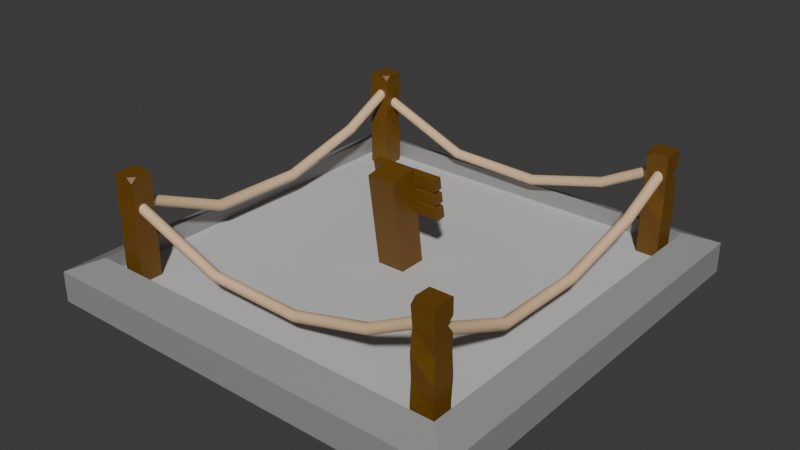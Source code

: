 # Source: Bauplatz.blend  (saved by Blender 5.0.119; exported with 4.5.12 LTS)
import bpy
from mathutils import Matrix  # noqa: F401  (used for matrix-valued properties, if any)

bpy.ops.wm.read_factory_settings(use_empty=True)
scene = bpy.context.scene
scene.name = 'Scene'

# ---- collections
col_collection = bpy.data.collections.new('Collection'); scene.collection.children.link(col_collection)

# ---- materials (node trees are filled in below, after node groups)
mat_material_004 = bpy.data.materials.new('Material.004')
mat_material = bpy.data.materials.new('Material')
mat_material.alpha_threshold = 0.0
mat_material.use_backface_culling_lightprobe_volume = False
mat_material.roughness = 0.5
mat_material.line_color = (0.0, 0.0, 0.0, 1.0)
mat_material_001 = bpy.data.materials.new('Material.001')
mat_material_002 = bpy.data.materials.new('Material.002')
mat_material_003 = bpy.data.materials.new('Material.003')

# ---- material node trees
mat_material_004.use_nodes = True; mat_material_004.node_tree.nodes.clear()
_N = mat_material_004.node_tree.nodes; _L = mat_material_004.node_tree.links
n0 = _N.new('ShaderNodeBsdfPrincipled'); n0.name = 'Principled BSDF'; n0.location = (-200, 100)
n0.inputs[0].default_value = (0.8, 0.5527, 0.327, 1.0)
n1 = _N.new('ShaderNodeOutputMaterial'); n1.name = 'Material Output'; n1.location = (200, 100)
_L.new(n0.outputs[0], n1.inputs[0])
n1.is_active_output = True
mat_material.use_nodes = True; mat_material.node_tree.nodes.clear()
_N = mat_material.node_tree.nodes; _L = mat_material.node_tree.links
n0 = _N.new('ShaderNodeOutputMaterial'); n0.name = 'Material Output'; n0.location = (200, 100)
n1 = _N.new('ShaderNodeBsdfPrincipled'); n1.name = 'Principled BSDF'; n1.location = (-200, 100)
n1.inputs[0].default_value = (0.3054, 0.3054, 0.3054, 1.0)
_L.new(n1.outputs[0], n0.inputs[0])
n0.is_active_output = True
mat_material_001.use_nodes = True; mat_material_001.node_tree.nodes.clear()
_N = mat_material_001.node_tree.nodes; _L = mat_material_001.node_tree.links
n0 = _N.new('ShaderNodeBsdfPrincipled'); n0.name = 'Principled BSDF'; n0.location = (-200, 100)
n0.inputs[0].default_value = (0.6211, 0.6211, 0.6211, 1.0)
n1 = _N.new('ShaderNodeOutputMaterial'); n1.name = 'Material Output'; n1.location = (200, 100)
_L.new(n0.outputs[0], n1.inputs[0])
n1.is_active_output = True
mat_material_002.use_nodes = True; mat_material_002.node_tree.nodes.clear()
_N = mat_material_002.node_tree.nodes; _L = mat_material_002.node_tree.links
n0 = _N.new('ShaderNodeBsdfPrincipled'); n0.name = 'Principled BSDF'; n0.location = (-200, 100)
n0.inputs[0].default_value = (0.1552, 0.06842, 0.002425, 1.0)
n1 = _N.new('ShaderNodeOutputMaterial'); n1.name = 'Material Output'; n1.location = (200, 100)
_L.new(n0.outputs[0], n1.inputs[0])
n1.is_active_output = True
mat_material_003.use_nodes = True; mat_material_003.node_tree.nodes.clear()
_N = mat_material_003.node_tree.nodes; _L = mat_material_003.node_tree.links
n0 = _N.new('ShaderNodeBsdfPrincipled'); n0.name = 'Principled BSDF'; n0.location = (-200, 100)
n0.inputs[0].default_value = (0.4785, 0.672, 0.8, 1.0)
n1 = _N.new('ShaderNodeOutputMaterial'); n1.name = 'Material Output'; n1.location = (200, 100)
_L.new(n0.outputs[0], n1.inputs[0])
n1.is_active_output = True

# ---- world
world_world = bpy.data.worlds.new('World'); scene.world = world_world
world_world.use_nodes = True; world_world.node_tree.nodes.clear()
_N = world_world.node_tree.nodes; _L = world_world.node_tree.links
n0 = _N.new('ShaderNodeOutputWorld'); n0.name = 'World Output'; n0.location = (200, 100)
n1 = _N.new('ShaderNodeBackground'); n1.name = 'Background'; n1.location = (-200, 100)
n1.inputs[0].default_value = (0.05088, 0.05088, 0.05088, 1.0)
_L.new(n1.outputs[0], n0.inputs[0])
n0.is_active_output = True
world_world.color = (0.05088, 0.05088, 0.05088)
world_world.sun_shadow_jitter_overblur = 0.0

# ---- meshes
me_b_ziercurve_002 = bpy.data.meshes.new('BézierCurve.002')
me_b_ziercurve_002.from_pydata([(-1.235, -1.241, 0.8089), (-1.224, -1.254, 0.8206), (-1.219, -1.274, 0.8249), (-1.221, -1.294, 0.8206), (-1.228, -1.31, 0.8089), (-1.239, -1.316, 0.793), (-1.252, -1.312, 0.777), (-1.262, -1.298, 0.7653), (-1.267, -1.279, 0.761), (-1.266, -1.258, 0.7653), (-1.259, -1.243, 0.777), (-1.247, -1.236, 0.793), (-0.4934, -1.199, 0.4693), (-0.4897, -1.213, 0.484), (-0.4878, -1.233, 0.4898), (-0.4883, -1.253, 0.4852), (-0.4911, -1.268, 0.4713), (-0.4954, -1.274, 0.452), (-0.5001, -1.27, 0.4324), (-0.5039, -1.256, 0.4177), (-0.5058, -1.236, 0.4119), (-0.5052, -1.216, 0.4165), (-0.5024, -1.2, 0.4303), (-0.4981, -1.194, 0.4496), (0.2364, -1.199, 0.4507), (0.2343, -1.213, 0.4657), (0.2332, -1.233, 0.4717), (0.2335, -1.253, 0.467), (0.235, -1.268, 0.453), (0.2373, -1.274, 0.4333), (0.2398, -1.27, 0.4133), (0.2419, -1.256, 0.3983), (0.243, -1.236, 0.3923), (0.2427, -1.216, 0.397), (0.2412, -1.201, 0.411), (0.2389, -1.195, 0.4307), (0.8654, -1.22, 0.625), (0.8592, -1.234, 0.639), (0.8562, -1.254, 0.6444), (0.8572, -1.274, 0.64), (0.862, -1.289, 0.6268), (0.8692, -1.296, 0.6084), (0.8769, -1.291, 0.5897), (0.8831, -1.277, 0.5758), (0.8861, -1.257, 0.5703), (0.8851, -1.237, 0.5748), (0.8804, -1.222, 0.588), (0.8732, -1.216, 0.6064), (1.303, -1.241, 0.8632), (1.293, -1.255, 0.8753), (1.289, -1.274, 0.8801), (1.291, -1.295, 0.8761), (1.299, -1.31, 0.8646), (1.31, -1.316, 0.8486), (1.322, -1.312, 0.8323), (1.331, -1.298, 0.8202), (1.336, -1.278, 0.8154), (1.334, -1.258, 0.8193), (1.326, -1.243, 0.8309), (1.315, -1.236, 0.8469), (1.44, -1.401, 0.2019), (1.647, -1.607, 0.005879), (-1.369, -1.401, 0.2019), (-1.575, -1.607, 0.005879), (1.44, 1.409, 0.2019), (1.647, 1.615, 0.005879), (-1.369, 1.409, 0.2019), (-1.575, 1.615, 0.005879), (-1.575, -1.607, 0.2382), (-1.575, 1.615, 0.2382), (1.647, -1.607, 0.2382), (1.647, 1.615, 0.2382), (-1.369, -1.401, 0.3319), (-1.369, 1.409, 0.3319), (1.44, -1.401, 0.3319), (1.44, 1.409, 0.3319), (-1.295, -1.172, 0.1298), (-1.132, -1.172, 0.1298), (-1.132, -1.172, 0.9667), (-1.295, -1.334, 0.1298), (-1.295, -1.334, 0.9667), (-1.132, -1.334, 0.1298), (-1.132, -1.334, 0.9667), (-1.295, -1.172, 0.2972), (-1.283, -1.171, 0.4695), (-1.295, -1.172, 0.6319), (-1.29, -1.184, 0.8011), (-1.132, -1.172, 0.7993), (-1.132, -1.172, 0.4645), (-1.132, -1.172, 0.2972), (-1.132, -1.334, 0.6319), (-1.12, -1.335, 0.4656), (-1.132, -1.334, 0.2972), (-1.295, -1.334, 0.7993), (-1.276, -1.331, 0.6381), (-1.295, -1.334, 0.4645), (-1.295, -1.334, 0.2972), (-1.132, -1.334, 0.8519), (-1.194, -1.334, 0.7993), (-1.132, -1.334, 0.7468), (-1.132, -1.273, 0.7993), (-1.295, -1.215, 0.9667), (-1.251, -1.172, 0.9667), (-1.294, -1.174, 0.9298), (-1.132, -1.172, 0.6687), (-1.132, -1.215, 0.6319), (-1.132, -1.172, 0.5952), (-1.175, -1.172, 0.6319), (-1.295, 1.129, 0.1298), (-1.295, 1.291, 0.1298), (-1.295, 1.291, 0.9667), (-1.132, 1.129, 0.1298), (-1.132, 1.129, 0.9667), (-1.132, 1.291, 0.1298), (-1.132, 1.291, 0.9667), (-1.295, 1.129, 0.2972), (-1.295, 1.14, 0.4695), (-1.295, 1.129, 0.6319), (-1.283, 1.133, 0.8011), (-1.295, 1.291, 0.7993), (-1.295, 1.291, 0.4645), (-1.295, 1.291, 0.2972), (-1.132, 1.291, 0.6319), (-1.132, 1.303, 0.4656), (-1.132, 1.291, 0.2972), (-1.132, 1.129, 0.7993), (-1.135, 1.147, 0.6381), (-1.132, 1.129, 0.4645), (-1.132, 1.129, 0.2972), (-1.132, 1.291, 0.8519), (-1.132, 1.23, 0.7993), (-1.132, 1.291, 0.7468), (-1.194, 1.291, 0.7993), (-1.251, 1.129, 0.9667), (-1.295, 1.172, 0.9667), (-1.292, 1.13, 0.9298), (-1.295, 1.291, 0.6687), (-1.252, 1.291, 0.6319), (-1.295, 1.291, 0.5952), (-1.295, 1.248, 0.6319), (1.22, -1.172, 0.1298), (1.383, -1.172, 0.1298), (1.383, -1.172, 0.9667), (1.22, -1.334, 0.1298), (1.22, -1.334, 0.9667), (1.383, -1.334, 0.1298), (1.383, -1.334, 0.9667), (1.22, -1.172, 0.2972), (1.231, -1.171, 0.4695), (1.22, -1.172, 0.6319), (1.225, -1.184, 0.8011), (1.383, -1.172, 0.7993), (1.383, -1.172, 0.4645), (1.383, -1.172, 0.2972), (1.383, -1.334, 0.6319), (1.394, -1.335, 0.4656), (1.383, -1.334, 0.2972), (1.22, -1.334, 0.7993), (1.239, -1.331, 0.6381), (1.22, -1.334, 0.4645), (1.22, -1.334, 0.2972), (1.383, -1.334, 0.8519), (1.321, -1.334, 0.7993), (1.383, -1.334, 0.7468), (1.383, -1.273, 0.7993), (1.22, -1.215, 0.9667), (1.263, -1.172, 0.9667), (1.221, -1.174, 0.9298), (1.383, -1.172, 0.6687), (1.383, -1.215, 0.6319), (1.383, -1.172, 0.5952), (1.34, -1.172, 0.6319), (1.22, 1.129, 0.1298), (1.22, 1.291, 0.1298), (1.22, 1.291, 0.9667), (1.383, 1.129, 0.1298), (1.383, 1.129, 0.9667), (1.383, 1.291, 0.1298), (1.383, 1.291, 0.9667), (1.22, 1.129, 0.2972), (1.219, 1.14, 0.4695), (1.22, 1.129, 0.6319), (1.232, 1.133, 0.8011), (1.22, 1.291, 0.7993), (1.22, 1.291, 0.4645), (1.22, 1.291, 0.2972), (1.383, 1.291, 0.6319), (1.383, 1.303, 0.4656), (1.383, 1.291, 0.2972), (1.383, 1.129, 0.7993), (1.38, 1.147, 0.6381), (1.383, 1.129, 0.4645), (1.383, 1.129, 0.2972), (1.383, 1.291, 0.8519), (1.383, 1.23, 0.7993), (1.383, 1.291, 0.7468), (1.321, 1.291, 0.7993), (1.263, 1.129, 0.9667), (1.22, 1.172, 0.9667), (1.223, 1.13, 0.9298), (1.22, 1.291, 0.6687), (1.263, 1.291, 0.6319), (1.22, 1.291, 0.5952), (1.22, 1.248, 0.6319), (-1.186, 1.209, 0.7747), (-1.2, 1.199, 0.7858), (-1.218, 1.195, 0.7899), (-1.237, 1.196, 0.7858), (-1.252, 1.203, 0.7747), (-1.258, 1.214, 0.7594), (-1.254, 1.226, 0.7442), (-1.241, 1.235, 0.7331), (-1.223, 1.24, 0.729), (-1.203, 1.239, 0.7331), (-1.189, 1.232, 0.7442), (-1.182, 1.221, 0.7594), (-1.147, 0.5032, 0.4511), (-1.16, 0.4996, 0.4651), (-1.179, 0.4978, 0.4707), (-1.198, 0.4983, 0.4663), (-1.213, 0.501, 0.4531), (-1.218, 0.5051, 0.4347), (-1.214, 0.5095, 0.416), (-1.201, 0.5131, 0.402), (-1.182, 0.5149, 0.3965), (-1.163, 0.5144, 0.4009), (-1.148, 0.5118, 0.414), (-1.142, 0.5076, 0.4324), (-1.147, -0.1919, 0.4335), (-1.16, -0.19, 0.4478), (-1.179, -0.189, 0.4534), (-1.198, -0.1892, 0.449), (-1.213, -0.1906, 0.4356), (-1.219, -0.1928, 0.4169), (-1.214, -0.1952, 0.3978), (-1.201, -0.1972, 0.3835), (-1.182, -0.1982, 0.3779), (-1.163, -0.198, 0.3823), (-1.148, -0.1966, 0.3957), (-1.143, -0.1944, 0.4144), (-1.167, -0.7911, 0.5995), (-1.18, -0.7852, 0.6128), (-1.199, -0.7823, 0.618), (-1.218, -0.7833, 0.6137), (-1.233, -0.7878, 0.6011), (-1.239, -0.7946, 0.5836), (-1.234, -0.802, 0.5658), (-1.221, -0.8079, 0.5526), (-1.202, -0.8108, 0.5474), (-1.183, -0.8098, 0.5516), (-1.169, -0.8053, 0.5642), (-1.163, -0.7984, 0.5817), (-1.187, -1.207, 0.8263), (-1.2, -1.198, 0.8379), (-1.218, -1.194, 0.8424), (-1.238, -1.196, 0.8387), (-1.252, -1.204, 0.8277), (-1.258, -1.214, 0.8124), (-1.254, -1.226, 0.7969), (-1.241, -1.235, 0.7853), (-1.222, -1.239, 0.7808), (-1.203, -1.237, 0.7846), (-1.188, -1.23, 0.7955), (-1.182, -1.219, 0.8108), (1.351, 1.209, 0.7747), (1.338, 1.199, 0.7858), (1.319, 1.195, 0.7899), (1.3, 1.196, 0.7858), (1.285, 1.203, 0.7747), (1.279, 1.214, 0.7594), (1.283, 1.226, 0.7442), (1.296, 1.235, 0.7331), (1.315, 1.24, 0.729), (1.334, 1.239, 0.7331), (1.349, 1.232, 0.7442), (1.355, 1.221, 0.7594), (1.39, 0.5032, 0.4511), (1.377, 0.4996, 0.4651), (1.358, 0.4978, 0.4707), (1.339, 0.4983, 0.4663), (1.325, 0.501, 0.4531), (1.319, 0.5051, 0.4347), (1.323, 0.5095, 0.416), (1.337, 0.5131, 0.402), (1.355, 0.5149, 0.3965), (1.375, 0.5144, 0.4009), (1.389, 0.5118, 0.414), (1.395, 0.5076, 0.4324), (1.39, -0.1919, 0.4335), (1.377, -0.19, 0.4478), (1.358, -0.189, 0.4534), (1.339, -0.1892, 0.449), (1.324, -0.1906, 0.4356), (1.319, -0.1928, 0.4169), (1.323, -0.1952, 0.3978), (1.336, -0.1972, 0.3835), (1.355, -0.1982, 0.3779), (1.375, -0.198, 0.3823), (1.389, -0.1966, 0.3957), (1.395, -0.1944, 0.4144), (1.37, -0.7911, 0.5995), (1.357, -0.7852, 0.6128), (1.338, -0.7823, 0.618), (1.319, -0.7833, 0.6137), (1.304, -0.7878, 0.6011), (1.298, -0.7946, 0.5836), (1.303, -0.802, 0.5658), (1.316, -0.8079, 0.5526), (1.335, -0.8108, 0.5474), (1.354, -0.8098, 0.5516), (1.369, -0.8053, 0.5642), (1.375, -0.7984, 0.5817), (1.351, -1.207, 0.8263), (1.337, -1.198, 0.8379), (1.319, -1.194, 0.8424), (1.299, -1.196, 0.8387), (1.285, -1.204, 0.8277), (1.279, -1.214, 0.8124), (1.283, -1.226, 0.7969), (1.296, -1.235, 0.7853), (1.315, -1.239, 0.7808), (1.334, -1.237, 0.7846), (1.349, -1.23, 0.7955), (1.355, -1.219, 0.8108), (-1.235, 1.228, 0.8089), (-1.224, 1.214, 0.8206), (-1.219, 1.194, 0.8249), (-1.221, 1.174, 0.8206), (-1.228, 1.159, 0.8089), (-1.239, 1.152, 0.793), (-1.252, 1.156, 0.777), (-1.262, 1.17, 0.7653), (-1.267, 1.19, 0.761), (-1.266, 1.21, 0.7653), (-1.259, 1.225, 0.777), (-1.247, 1.232, 0.793), (-0.4934, 1.269, 0.4693), (-0.4897, 1.255, 0.484), (-0.4878, 1.236, 0.4898), (-0.4883, 1.215, 0.4852), (-0.4911, 1.2, 0.4713), (-0.4954, 1.194, 0.452), (-0.5001, 1.199, 0.4324), (-0.5039, 1.213, 0.4177), (-0.5058, 1.233, 0.4119), (-0.5052, 1.253, 0.4165), (-0.5024, 1.268, 0.4303), (-0.4981, 1.274, 0.4496), (0.2364, 1.269, 0.4507), (0.2343, 1.255, 0.4657), (0.2332, 1.235, 0.4717), (0.2335, 1.215, 0.467), (0.235, 1.2, 0.453), (0.2373, 1.194, 0.4333), (0.2398, 1.199, 0.4133), (0.2419, 1.213, 0.3983), (0.243, 1.232, 0.3923), (0.2427, 1.253, 0.397), (0.2412, 1.268, 0.411), (0.2389, 1.274, 0.4307), (0.8654, 1.248, 0.625), (0.8592, 1.234, 0.639), (0.8562, 1.214, 0.6444), (0.8572, 1.194, 0.64), (0.862, 1.179, 0.6268), (0.8692, 1.173, 0.6084), (0.8769, 1.177, 0.5897), (0.8831, 1.191, 0.5758), (0.8861, 1.211, 0.5703), (0.8851, 1.231, 0.5748), (0.8804, 1.247, 0.588), (0.8732, 1.253, 0.6064), (1.303, 1.228, 0.8632), (1.293, 1.214, 0.8753), (1.289, 1.194, 0.8801), (1.291, 1.174, 0.8761), (1.299, 1.159, 0.8646), (1.31, 1.152, 0.8486), (1.322, 1.156, 0.8323), (1.331, 1.17, 0.8202), (1.336, 1.19, 0.8154), (1.334, 1.21, 0.8193), (1.326, 1.226, 0.8309), (1.315, 1.232, 0.8469), (-0.05293, 0.1098, 0.1267), (-0.1791, 0.0957, 0.9078), (0.1563, 0.1098, 0.1585), (0.0301, 0.0957, 0.9397), (-0.05293, -0.1018, 0.1267), (-0.1791, -0.1159, 0.9078), (0.1563, -0.1018, 0.1585), (0.0301, -0.1159, 0.9397), (0.08858, 0.2335, 0.5903), (0.03565, 0.2335, 0.8997), (0.1496, 0.2335, 0.6007), (0.09671, 0.2335, 0.9101), (0.08858, -0.2876, 0.5903), (0.03565, -0.2876, 0.8997), (0.1496, -0.2876, 0.6007), (0.09671, -0.2876, 0.9101), (0.06832, 0.2335, 0.7088), (0.07356, 0.2335, 0.6781), (0.07431, 0.193, 0.7023), (0.05067, 0.2335, 0.8119), (0.05591, 0.2335, 0.7812), (0.05822, 0.193, 0.7963), (0.117, 0.2335, 0.7917), (0.1117, 0.2335, 0.8223), (0.1098, 0.193, 0.8052), (0.1346, 0.2335, 0.6886), (0.1294, 0.2335, 0.7192), (0.1274, 0.193, 0.7024), (0.117, -0.2876, 0.7917), (0.1117, -0.2876, 0.8223), (0.1098, -0.2471, 0.8052), (0.1346, -0.2876, 0.6886), (0.1294, -0.2876, 0.7192), (0.1274, -0.2471, 0.7024), (0.05591, -0.2876, 0.7812), (0.05067, -0.2876, 0.8119), (0.05822, -0.2471, 0.7963), (0.07356, -0.2876, 0.6781), (0.06832, -0.2876, 0.7088), (0.07431, -0.2471, 0.7023), (0.1131, 0.03563, 0.8022), (0.09537, 0.03407, 0.8989), (0.1566, 0.03601, 0.8102), (0.1389, 0.03444, 0.9069), (0.1142, -0.06264, 0.8008), (0.09647, -0.0642, 0.8975), (0.1577, -0.06227, 0.8088), (0.14, -0.06383, 0.9055), (0.173, 0.03745, 0.721), (0.1294, 0.03708, 0.713), (0.1741, -0.06082, 0.7196), (0.1305, -0.0612, 0.7116), (0.1893, 0.03889, 0.6318), (0.1457, 0.03852, 0.6238), (0.1904, -0.05938, 0.6304), (0.1468, -0.05975, 0.6224), (0.1556, 0.1267, 0.8115), (0.1121, 0.1263, 0.8035), (0.172, 0.1281, 0.7223), (0.1284, 0.1278, 0.7143), (0.1152, -0.1533, 0.7996), (0.1588, -0.153, 0.8075), (0.1315, -0.1519, 0.7104), (0.1751, -0.1515, 0.7183)], [], [(0, 12, 23, 11), (1, 13, 12, 0), (2, 14, 13, 1), (3, 15, 14, 2), (4, 16, 15, 3), (5, 17, 16, 4), (6, 18, 17, 5), (7, 19, 18, 6), (8, 20, 19, 7), (9, 21, 20, 8), (10, 22, 21, 9), (11, 23, 22, 10), (12, 24, 35, 23), (13, 25, 24, 12), (14, 26, 25, 13), (15, 27, 26, 14), (16, 28, 27, 15), (17, 29, 28, 16), (18, 30, 29, 17), (19, 31, 30, 18), (20, 32, 31, 19), (21, 33, 32, 20), (22, 34, 33, 21), (23, 35, 34, 22), (24, 36, 47, 35), (25, 37, 36, 24), (26, 38, 37, 25), (27, 39, 38, 26), (28, 40, 39, 27), (29, 41, 40, 28), (30, 42, 41, 29), (31, 43, 42, 30), (32, 44, 43, 31), (33, 45, 44, 32), (34, 46, 45, 33), (35, 47, 46, 34), (36, 48, 59, 47), (37, 49, 48, 36), (38, 50, 49, 37), (39, 51, 50, 38), (40, 52, 51, 39), (41, 53, 52, 40), (42, 54, 53, 41), (43, 55, 54, 42), (44, 56, 55, 43), (45, 57, 56, 44), (46, 58, 57, 45), (47, 59, 58, 46), (60, 64, 66, 62), (63, 68, 69, 67), (67, 69, 71, 65), (65, 61, 63, 67), (61, 70, 68, 63), (65, 71, 70, 61), (62, 66, 73, 72), (66, 64, 75, 73), (72, 73, 69, 68), (74, 72, 68, 70), (73, 75, 71, 69), (75, 74, 70, 71), (64, 60, 74, 75), (60, 62, 72, 74), (77, 81, 79, 76), (79, 96, 83, 76), (96, 95, 84, 83), (95, 94, 85, 84), (94, 93, 86, 85), (81, 92, 96, 79), (92, 91, 95, 96), (91, 90, 94, 95), (77, 89, 92, 81), (89, 88, 91, 92), (76, 83, 89, 77), (83, 84, 88, 89), (104, 105, 107), (98, 99, 100), (98, 97, 82, 80, 93), (90, 99, 98, 93, 94), (87, 78, 82, 97, 100), (97, 98, 100), (101, 102, 103), (93, 80, 101, 103, 86), (86, 103, 102, 78, 87), (82, 78, 102, 101, 80), (105, 106, 107), (105, 104, 87, 100, 99, 90), (84, 85, 107, 106, 88), (88, 106, 105, 90, 91), (85, 86, 87, 104, 107), (109, 113, 111, 108), (111, 128, 115, 108), (128, 127, 116, 115), (127, 126, 117, 116), (126, 125, 118, 117), (113, 124, 128, 111), (124, 123, 127, 128), (123, 122, 126, 127), (109, 121, 124, 113), (121, 120, 123, 124), (108, 115, 121, 109), (115, 116, 120, 121), (136, 137, 139), (130, 131, 132), (130, 129, 114, 112, 125), (122, 131, 130, 125, 126), (119, 110, 114, 129, 132), (129, 130, 132), (133, 134, 135), (125, 112, 133, 135, 118), (118, 135, 134, 110, 119), (114, 110, 134, 133, 112), (137, 138, 139), (137, 136, 119, 132, 131, 122), (116, 117, 139, 138, 120), (120, 138, 137, 122, 123), (117, 118, 119, 136, 139), (141, 145, 143, 140), (143, 160, 147, 140), (160, 159, 148, 147), (159, 158, 149, 148), (158, 157, 150, 149), (145, 156, 160, 143), (156, 155, 159, 160), (155, 154, 158, 159), (141, 153, 156, 145), (153, 152, 155, 156), (140, 147, 153, 141), (147, 148, 152, 153), (168, 169, 171), (162, 163, 164), (162, 161, 146, 144, 157), (154, 163, 162, 157, 158), (151, 142, 146, 161, 164), (161, 162, 164), (165, 166, 167), (157, 144, 165, 167, 150), (150, 167, 166, 142, 151), (146, 142, 166, 165, 144), (169, 170, 171), (169, 168, 151, 164, 163, 154), (148, 149, 171, 170, 152), (152, 170, 169, 154, 155), (149, 150, 151, 168, 171), (173, 177, 175, 172), (175, 192, 179, 172), (192, 191, 180, 179), (191, 190, 181, 180), (190, 189, 182, 181), (177, 188, 192, 175), (188, 187, 191, 192), (187, 186, 190, 191), (173, 185, 188, 177), (185, 184, 187, 188), (172, 179, 185, 173), (179, 180, 184, 185), (200, 201, 203), (194, 195, 196), (194, 193, 178, 176, 189), (186, 195, 194, 189, 190), (183, 174, 178, 193, 196), (193, 194, 196), (197, 198, 199), (189, 176, 197, 199, 182), (182, 199, 198, 174, 183), (178, 174, 198, 197, 176), (201, 202, 203), (201, 200, 183, 196, 195, 186), (180, 181, 203, 202, 184), (184, 202, 201, 186, 187), (181, 182, 183, 200, 203), (204, 216, 227, 215), (205, 217, 216, 204), (206, 218, 217, 205), (207, 219, 218, 206), (208, 220, 219, 207), (209, 221, 220, 208), (210, 222, 221, 209), (211, 223, 222, 210), (212, 224, 223, 211), (213, 225, 224, 212), (214, 226, 225, 213), (215, 227, 226, 214), (216, 228, 239, 227), (217, 229, 228, 216), (218, 230, 229, 217), (219, 231, 230, 218), (220, 232, 231, 219), (221, 233, 232, 220), (222, 234, 233, 221), (223, 235, 234, 222), (224, 236, 235, 223), (225, 237, 236, 224), (226, 238, 237, 225), (227, 239, 238, 226), (228, 240, 251, 239), (229, 241, 240, 228), (230, 242, 241, 229), (231, 243, 242, 230), (232, 244, 243, 231), (233, 245, 244, 232), (234, 246, 245, 233), (235, 247, 246, 234), (236, 248, 247, 235), (237, 249, 248, 236), (238, 250, 249, 237), (239, 251, 250, 238), (240, 252, 263, 251), (241, 253, 252, 240), (242, 254, 253, 241), (243, 255, 254, 242), (244, 256, 255, 243), (245, 257, 256, 244), (246, 258, 257, 245), (247, 259, 258, 246), (248, 260, 259, 247), (249, 261, 260, 248), (250, 262, 261, 249), (251, 263, 262, 250), (264, 276, 287, 275), (265, 277, 276, 264), (266, 278, 277, 265), (267, 279, 278, 266), (268, 280, 279, 267), (269, 281, 280, 268), (270, 282, 281, 269), (271, 283, 282, 270), (272, 284, 283, 271), (273, 285, 284, 272), (274, 286, 285, 273), (275, 287, 286, 274), (276, 288, 299, 287), (277, 289, 288, 276), (278, 290, 289, 277), (279, 291, 290, 278), (280, 292, 291, 279), (281, 293, 292, 280), (282, 294, 293, 281), (283, 295, 294, 282), (284, 296, 295, 283), (285, 297, 296, 284), (286, 298, 297, 285), (287, 299, 298, 286), (288, 300, 311, 299), (289, 301, 300, 288), (290, 302, 301, 289), (291, 303, 302, 290), (292, 304, 303, 291), (293, 305, 304, 292), (294, 306, 305, 293), (295, 307, 306, 294), (296, 308, 307, 295), (297, 309, 308, 296), (298, 310, 309, 297), (299, 311, 310, 298), (300, 312, 323, 311), (301, 313, 312, 300), (302, 314, 313, 301), (303, 315, 314, 302), (304, 316, 315, 303), (305, 317, 316, 304), (306, 318, 317, 305), (307, 319, 318, 306), (308, 320, 319, 307), (309, 321, 320, 308), (310, 322, 321, 309), (311, 323, 322, 310), (324, 336, 347, 335), (325, 337, 336, 324), (326, 338, 337, 325), (327, 339, 338, 326), (328, 340, 339, 327), (329, 341, 340, 328), (330, 342, 341, 329), (331, 343, 342, 330), (332, 344, 343, 331), (333, 345, 344, 332), (334, 346, 345, 333), (335, 347, 346, 334), (336, 348, 359, 347), (337, 349, 348, 336), (338, 350, 349, 337), (339, 351, 350, 338), (340, 352, 351, 339), (341, 353, 352, 340), (342, 354, 353, 341), (343, 355, 354, 342), (344, 356, 355, 343), (345, 357, 356, 344), (346, 358, 357, 345), (347, 359, 358, 346), (348, 360, 371, 359), (349, 361, 360, 348), (350, 362, 361, 349), (351, 363, 362, 350), (352, 364, 363, 351), (353, 365, 364, 352), (354, 366, 365, 353), (355, 367, 366, 354), (356, 368, 367, 355), (357, 369, 368, 356), (358, 370, 369, 357), (359, 371, 370, 358), (360, 372, 383, 371), (361, 373, 372, 360), (362, 374, 373, 361), (363, 375, 374, 362), (364, 376, 375, 363), (365, 377, 376, 364), (366, 378, 377, 365), (367, 379, 378, 366), (368, 380, 379, 367), (369, 381, 380, 368), (370, 382, 381, 369), (371, 383, 382, 370), (384, 385, 387, 386), (386, 387, 391, 390), (390, 391, 389, 388), (388, 389, 385, 384), (386, 390, 388, 384), (391, 387, 385, 389), (394, 398, 396, 392), (399, 395, 393, 397), (422, 400, 402, 423), (423, 402, 401, 421), (419, 403, 405, 420), (420, 405, 404, 418), (416, 422, 423, 417), (417, 423, 421, 415), (413, 419, 420, 414), (414, 420, 418, 412), (410, 416, 417, 411), (411, 417, 415, 409), (407, 413, 414, 408), (408, 414, 412, 406), (400, 410, 411, 402), (402, 411, 409, 401), (403, 407, 408, 405), (405, 408, 406, 404), (392, 401, 409, 394), (396, 421, 401, 392), (400, 404, 406, 410), (422, 418, 404, 400), (419, 397, 393, 403), (403, 393, 395, 407), (407, 395, 399, 413), (410, 406, 412, 416), (394, 409, 415, 398), (413, 399, 397, 419), (416, 412, 418, 422), (398, 415, 421, 396), (424, 425, 427, 426), (426, 427, 431, 430), (430, 431, 429, 428), (428, 429, 425, 424), (424, 426, 440, 441), (431, 427, 425, 429), (432, 434, 438, 436), (430, 428, 444, 445), (428, 424, 433, 435), (426, 430, 434, 432), (436, 438, 439, 437), (434, 435, 439, 438), (433, 432, 436, 437), (435, 433, 437, 439), (441, 440, 442, 443), (426, 432, 442, 440), (432, 433, 443, 442), (433, 424, 441, 443), (445, 444, 446, 447), (428, 435, 446, 444), (435, 434, 447, 446), (434, 430, 445, 447)])
me_b_ziercurve_002.polygons.foreach_set('use_smooth', [1, 1, 1, 1, 1, 1, 1, 1, 1, 1, 1, 1, 1, 1, 1, 1, 1, 1, 1, 1, 1, 1, 1, 1, 1, 1, 1, 1, 1, 1, 1, 1, 1, 1, 1, 1, 1, 1, 1, 1, 1, 1, 1, 1, 1, 1, 1, 1, 0, 0, 0, 0, 0, 0, 0, 0, 0, 0, 0, 0, 0, 0, 0, 0, 0, 0, 0, 0, 0, 0, 0, 0, 0, 0, 0, 0, 0, 0, 0, 0, 0, 0, 0, 0, 0, 0, 0, 0, 0, 0, 0, 0, 0, 0, 0, 0, 0, 0, 0, 0, 0, 0, 0, 0, 0, 0, 0, 0, 0, 0, 0, 0, 0, 0, 0, 0, 0, 0, 0, 0, 0, 0, 0, 0, 0, 0, 0, 0, 0, 0, 0, 0, 0, 0, 0, 0, 0, 0, 0, 0, 0, 0, 0, 0, 0, 0, 0, 0, 0, 0, 0, 0, 0, 0, 0, 0, 0, 0, 0, 0, 0, 0, 0, 0, 0, 0, 0, 0, 0, 0, 1, 1, 1, 1, 1, 1, 1, 1, 1, 1, 1, 1, 1, 1, 1, 1, 1, 1, 1, 1, 1, 1, 1, 1, 1, 1, 1, 1, 1, 1, 1, 1, 1, 1, 1, 1, 1, 1, 1, 1, 1, 1, 1, 1, 1, 1, 1, 1, 1, 1, 1, 1, 1, 1, 1, 1, 1, 1, 1, 1, 1, 1, 1, 1, 1, 1, 1, 1, 1, 1, 1, 1, 1, 1, 1, 1, 1, 1, 1, 1, 1, 1, 1, 1, 1, 1, 1, 1, 1, 1, 1, 1, 1, 1, 1, 1, 1, 1, 1, 1, 1, 1, 1, 1, 1, 1, 1, 1, 1, 1, 1, 1, 1, 1, 1, 1, 1, 1, 1, 1, 1, 1, 1, 1, 1, 1, 1, 1, 1, 1, 1, 1, 1, 1, 1, 1, 1, 1, 1, 1, 1, 1, 1, 1, 0, 0, 0, 0, 0, 0, 0, 0, 0, 0, 0, 0, 0, 0, 0, 0, 0, 0, 0, 0, 0, 0, 0, 0, 0, 0, 0, 0, 0, 0, 0, 0, 0, 0, 0, 0, 0, 0, 0, 0, 0, 0, 0, 0, 0, 0, 0, 0, 0, 0, 0, 0, 0, 0, 0, 0, 0, 0])
me_b_ziercurve_002.polygons.foreach_set('material_index', [0, 0, 0, 0, 0, 0, 0, 0, 0, 0, 0, 0, 0, 0, 0, 0, 0, 0, 0, 0, 0, 0, 0, 0, 0, 0, 0, 0, 0, 0, 0, 0, 0, 0, 0, 0, 0, 0, 0, 0, 0, 0, 0, 0, 0, 0, 0, 0, 2, 1, 1, 1, 1, 1, 1, 1, 1, 1, 1, 1, 1, 1, 3, 3, 3, 3, 3, 3, 3, 3, 3, 3, 3, 3, 3, 3, 3, 3, 3, 3, 3, 3, 3, 3, 3, 3, 3, 3, 3, 3, 3, 3, 3, 3, 3, 3, 3, 3, 3, 3, 3, 3, 3, 3, 3, 3, 3, 3, 3, 3, 3, 3, 3, 3, 3, 3, 3, 3, 3, 3, 3, 3, 3, 3, 3, 3, 3, 3, 3, 3, 3, 3, 3, 3, 3, 3, 3, 3, 3, 3, 3, 3, 3, 3, 3, 3, 3, 3, 3, 3, 3, 3, 3, 3, 3, 3, 3, 3, 3, 3, 3, 3, 3, 3, 3, 3, 3, 3, 3, 3, 0, 0, 0, 0, 0, 0, 0, 0, 0, 0, 0, 0, 0, 0, 0, 0, 0, 0, 0, 0, 0, 0, 0, 0, 0, 0, 0, 0, 0, 0, 0, 0, 0, 0, 0, 0, 0, 0, 0, 0, 0, 0, 0, 0, 0, 0, 0, 0, 0, 0, 0, 0, 0, 0, 0, 0, 0, 0, 0, 0, 0, 0, 0, 0, 0, 0, 0, 0, 0, 0, 0, 0, 0, 0, 0, 0, 0, 0, 0, 0, 0, 0, 0, 0, 0, 0, 0, 0, 0, 0, 0, 0, 0, 0, 0, 0, 0, 0, 0, 0, 0, 0, 0, 0, 0, 0, 0, 0, 0, 0, 0, 0, 0, 0, 0, 0, 0, 0, 0, 0, 0, 0, 0, 0, 0, 0, 0, 0, 0, 0, 0, 0, 0, 0, 0, 0, 0, 0, 0, 0, 0, 0, 0, 0, 3, 3, 3, 3, 3, 3, 3, 3, 3, 3, 3, 3, 3, 3, 3, 3, 3, 3, 3, 3, 3, 3, 3, 3, 3, 3, 3, 3, 3, 3, 3, 3, 3, 3, 3, 3, 4, 4, 4, 4, 4, 4, 4, 4, 4, 4, 4, 4, 4, 4, 4, 4, 4, 4, 4, 4, 4, 4])
_uv = me_b_ziercurve_002.uv_layers.new(name='UVMap')
_uv.uv.foreach_set('vector', [0.0, 1.0, 0.25, 1.0, 0.25, 0.9167, 0.0, 0.9167, 0.0, 0.08333, 0.25, 0.08333, 0.25, 0.0, 0.0, 0.0, 0.0, 0.1667, 0.25, 0.1667, 0.25, 0.08333, 0.0, 0.08333, 0.0, 0.25, 0.25, 0.25, 0.25, 0.1667, 0.0, 0.1667, 0.0, 0.3333, 0.25, 0.3333, 0.25, 0.25, 0.0, 0.25, 0.0, 0.4167, 0.25, 0.4167, 0.25, 0.3333, 0.0, 0.3333, 0.0, 0.5, 0.25, 0.5, 0.25, 0.4167, 0.0, 0.4167, 0.0, 0.5833, 0.25, 0.5833, 0.25, 0.5, 0.0, 0.5, 0.0, 0.6667, 0.25, 0.6667, 0.25, 0.5833, 0.0, 0.5833, 0.0, 0.75, 0.25, 0.75, 0.25, 0.6667, 0.0, 0.6667, 0.0, 0.8333, 0.25, 0.8333, 0.25, 0.75, 0.0, 0.75, 0.0, 0.9167, 0.25, 0.9167, 0.25, 0.8333, 0.0, 0.8333, 0.25, 1.0, 0.5, 1.0, 0.5, 0.9167, 0.25, 0.9167, 0.25, 0.08333, 0.5, 0.08333, 0.5, 0.0, 0.25, 0.0, 0.25, 0.1667, 0.5, 0.1667, 0.5, 0.08333, 0.25, 0.08333, 0.25, 0.25, 0.5, 0.25, 0.5, 0.1667, 0.25, 0.1667, 0.25, 0.3333, 0.5, 0.3333, 0.5, 0.25, 0.25, 0.25, 0.25, 0.4167, 0.5, 0.4167, 0.5, 0.3333, 0.25, 0.3333, 0.25, 0.5, 0.5, 0.5, 0.5, 0.4167, 0.25, 0.4167, 0.25, 0.5833, 0.5, 0.5833, 0.5, 0.5, 0.25, 0.5, 0.25, 0.6667, 0.5, 0.6667, 0.5, 0.5833, 0.25, 0.5833, 0.25, 0.75, 0.5, 0.75, 0.5, 0.6667, 0.25, 0.6667, 0.25, 0.8333, 0.5, 0.8333, 0.5, 0.75, 0.25, 0.75, 0.25, 0.9167, 0.5, 0.9167, 0.5, 0.8333, 0.25, 0.8333, 0.5, 1.0, 0.75, 1.0, 0.75, 0.9167, 0.5, 0.9167, 0.5, 0.08333, 0.75, 0.08333, 0.75, 0.0, 0.5, 0.0, 0.5, 0.1667, 0.75, 0.1667, 0.75, 0.08333, 0.5, 0.08333, 0.5, 0.25, 0.75, 0.25, 0.75, 0.1667, 0.5, 0.1667, 0.5, 0.3333, 0.75, 0.3333, 0.75, 0.25, 0.5, 0.25, 0.5, 0.4167, 0.75, 0.4167, 0.75, 0.3333, 0.5, 0.3333, 0.5, 0.5, 0.75, 0.5, 0.75, 0.4167, 0.5, 0.4167, 0.5, 0.5833, 0.75, 0.5833, 0.75, 0.5, 0.5, 0.5, 0.5, 0.6667, 0.75, 0.6667, 0.75, 0.5833, 0.5, 0.5833, 0.5, 0.75, 0.75, 0.75, 0.75, 0.6667, 0.5, 0.6667, 0.5, 0.8333, 0.75, 0.8333, 0.75, 0.75, 0.5, 0.75, 0.5, 0.9167, 0.75, 0.9167, 0.75, 0.8333, 0.5, 0.8333, 0.75, 1.0, 1.0, 1.0, 1.0, 0.9167, 0.75, 0.9167, 0.75, 0.08333, 1.0, 0.08333, 1.0, 0.0, 0.75, 0.0, 0.75, 0.1667, 1.0, 0.1667, 1.0, 0.08333, 0.75, 0.08333, 0.75, 0.25, 1.0, 0.25, 1.0, 0.1667, 0.75, 0.1667, 0.75, 0.3333, 1.0, 0.3333, 1.0, 0.25, 0.75, 0.25, 0.75, 0.4167, 1.0, 0.4167, 1.0, 0.3333, 0.75, 0.3333, 0.75, 0.5, 1.0, 0.5, 1.0, 0.4167, 0.75, 0.4167, 0.75, 0.5833, 1.0, 0.5833, 1.0, 0.5, 0.75, 0.5, 0.75, 0.6667, 1.0, 0.6667, 1.0, 0.5833, 0.75, 0.5833, 0.75, 0.75, 1.0, 0.75, 1.0, 0.6667, 0.75, 0.6667, 0.75, 0.8333, 1.0, 0.8333, 1.0, 0.75, 0.75, 0.75, 0.75, 0.9167, 1.0, 0.9167, 1.0, 0.8333, 0.75, 0.8333, 0.641, 0.516, 0.859, 0.516, 0.859, 0.734, 0.641, 0.734, 0.375, 0.75, 0.625, 0.75, 0.625, 1.0, 0.375, 1.0, 0.375, 0.0, 0.625, 0.0, 0.625, 0.25, 0.375, 0.25, 0.125, 0.5, 0.375, 0.5, 0.375, 0.75, 0.125, 0.75, 0.375, 0.5, 0.625, 0.5, 0.625, 0.75, 0.375, 0.75, 0.375, 0.25, 0.625, 0.25, 0.625, 0.5, 0.375, 0.5, 0.641, 0.734, 0.859, 0.734, 0.859, 0.734, 0.641, 0.734, 0.859, 0.734, 0.859, 0.516, 0.859, 0.516, 0.859, 0.734, 0.641, 0.734, 0.859, 0.734, 0.875, 0.75, 0.625, 0.75, 0.641, 0.516, 0.641, 0.734, 0.625, 0.75, 0.625, 0.5, 0.859, 0.734, 0.859, 0.516, 0.875, 0.5, 0.875, 0.75, 0.859, 0.516, 0.641, 0.516, 0.625, 0.5, 0.875, 0.5, 0.859, 0.516, 0.641, 0.516, 0.641, 0.516, 0.859, 0.516, 0.641, 0.516, 0.641, 0.734, 0.641, 0.734, 0.641, 0.516, 0.125, 0.5, 0.375, 0.5, 0.375, 0.75, 0.125, 0.75, 0.375, 0.75, 0.425, 0.75, 0.425, 1.0, 0.375, 1.0, 0.425, 0.75, 0.475, 0.75, 0.475, 1.0, 0.425, 1.0, 0.475, 0.75, 0.525, 0.75, 0.525, 1.0, 0.475, 1.0, 0.525, 0.75, 0.575, 0.75, 0.575, 1.0, 0.525, 1.0, 0.375, 0.5, 0.425, 0.5, 0.425, 0.75, 0.375, 0.75, 0.425, 0.5, 0.475, 0.5, 0.475, 0.75, 0.425, 0.75, 0.475, 0.5, 0.525, 0.5, 0.525, 0.75, 0.475, 0.75, 0.375, 0.25, 0.425, 0.25, 0.425, 0.5, 0.375, 0.5, 0.425, 0.25, 0.475, 0.25, 0.475, 0.5, 0.425, 0.5, 0.375, 0.0, 0.425, 0.0, 0.425, 0.25, 0.375, 0.25, 0.425, 0.0, 0.475, 0.0, 0.475, 0.25, 0.425, 0.25, 0.536, 0.25, 0.525, 0.3162, 0.525, 0.1838, 0.575, 0.5946, 0.5593, 0.5, 0.575, 0.4054, 0.575, 0.5946, 0.5907, 0.5, 0.625, 0.5, 0.625, 0.75, 0.575, 0.75, 0.525, 0.5, 0.5593, 0.5, 0.575, 0.5946, 0.575, 0.75, 0.525, 0.75, 0.575, 0.25, 0.625, 0.25, 0.625, 0.5, 0.5907, 0.5, 0.575, 0.4054, 0.5907, 0.5, 0.575, 0.5946, 0.575, 0.4054, 0.625, 0.9334, 0.875, 0.6834, 0.6139, 0.5, 0.575, 0.75, 0.625, 0.75, 0.625, 0.9334, 0.6139, 0.5, 0.575, 1.0, 0.575, 0.0, 0.6139, 0.0, 0.625, 0.06661, 0.625, 0.25, 0.575, 0.25, 0.625, 0.5, 0.875, 0.5, 0.875, 0.6834, 0.8084, 0.75, 0.625, 0.75, 0.525, 0.3162, 0.514, 0.25, 0.525, 0.1838, 0.525, 0.3162, 0.536, 0.25, 0.575, 0.25, 0.575, 0.4054, 0.5593, 0.5, 0.525, 0.5, 0.475, 0.0, 0.525, 0.0, 0.525, 0.1838, 0.514, 0.25, 0.475, 0.25, 0.475, 0.25, 0.514, 0.25, 0.525, 0.3162, 0.525, 0.5, 0.475, 0.5, 0.525, 0.0, 0.575, 0.0, 0.575, 0.25, 0.536, 0.25, 0.525, 0.1838, 0.125, 0.5, 0.375, 0.5, 0.375, 0.75, 0.125, 0.75, 0.375, 0.75, 0.425, 0.75, 0.425, 1.0, 0.375, 1.0, 0.425, 0.75, 0.475, 0.75, 0.475, 1.0, 0.425, 1.0, 0.475, 0.75, 0.525, 0.75, 0.525, 1.0, 0.475, 1.0, 0.525, 0.75, 0.575, 0.75, 0.575, 1.0, 0.525, 1.0, 0.375, 0.5, 0.425, 0.5, 0.425, 0.75, 0.375, 0.75, 0.425, 0.5, 0.475, 0.5, 0.475, 0.75, 0.425, 0.75, 0.475, 0.5, 0.525, 0.5, 0.525, 0.75, 0.475, 0.75, 0.375, 0.25, 0.425, 0.25, 0.425, 0.5, 0.375, 0.5, 0.425, 0.25, 0.475, 0.25, 0.475, 0.5, 0.425, 0.5, 0.375, 0.0, 0.425, 0.0, 0.425, 0.25, 0.375, 0.25, 0.425, 0.0, 0.475, 0.0, 0.475, 0.25, 0.425, 0.25, 0.536, 0.25, 0.525, 0.3162, 0.525, 0.1838, 0.575, 0.5946, 0.5593, 0.5, 0.575, 0.4054, 0.575, 0.5946, 0.5907, 0.5, 0.625, 0.5, 0.625, 0.75, 0.575, 0.75, 0.525, 0.5, 0.5593, 0.5, 0.575, 0.5946, 0.575, 0.75, 0.525, 0.75, 0.575, 0.25, 0.625, 0.25, 0.625, 0.5, 0.5907, 0.5, 0.575, 0.4054, 0.5907, 0.5, 0.575, 0.5946, 0.575, 0.4054, 0.625, 0.9334, 0.875, 0.6834, 0.6139, 0.5, 0.575, 0.75, 0.625, 0.75, 0.625, 0.9334, 0.6139, 0.5, 0.575, 1.0, 0.575, 0.0, 0.6139, 0.0, 0.625, 0.06661, 0.625, 0.25, 0.575, 0.25, 0.625, 0.5, 0.875, 0.5, 0.875, 0.6834, 0.8084, 0.75, 0.625, 0.75, 0.525, 0.3162, 0.514, 0.25, 0.525, 0.1838, 0.525, 0.3162, 0.536, 0.25, 0.575, 0.25, 0.575, 0.4054, 0.5593, 0.5, 0.525, 0.5, 0.475, 0.0, 0.525, 0.0, 0.525, 0.1838, 0.514, 0.25, 0.475, 0.25, 0.475, 0.25, 0.514, 0.25, 0.525, 0.3162, 0.525, 0.5, 0.475, 0.5, 0.525, 0.0, 0.575, 0.0, 0.575, 0.25, 0.536, 0.25, 0.525, 0.1838, 0.125, 0.5, 0.375, 0.5, 0.375, 0.75, 0.125, 0.75, 0.375, 0.75, 0.425, 0.75, 0.425, 1.0, 0.375, 1.0, 0.425, 0.75, 0.475, 0.75, 0.475, 1.0, 0.425, 1.0, 0.475, 0.75, 0.525, 0.75, 0.525, 1.0, 0.475, 1.0, 0.525, 0.75, 0.575, 0.75, 0.575, 1.0, 0.525, 1.0, 0.375, 0.5, 0.425, 0.5, 0.425, 0.75, 0.375, 0.75, 0.425, 0.5, 0.475, 0.5, 0.475, 0.75, 0.425, 0.75, 0.475, 0.5, 0.525, 0.5, 0.525, 0.75, 0.475, 0.75, 0.375, 0.25, 0.425, 0.25, 0.425, 0.5, 0.375, 0.5, 0.425, 0.25, 0.475, 0.25, 0.475, 0.5, 0.425, 0.5, 0.375, 0.0, 0.425, 0.0, 0.425, 0.25, 0.375, 0.25, 0.425, 0.0, 0.475, 0.0, 0.475, 0.25, 0.425, 0.25, 0.536, 0.25, 0.525, 0.3162, 0.525, 0.1838, 0.575, 0.5946, 0.5593, 0.5, 0.575, 0.4054, 0.575, 0.5946, 0.5907, 0.5, 0.625, 0.5, 0.625, 0.75, 0.575, 0.75, 0.525, 0.5, 0.5593, 0.5, 0.575, 0.5946, 0.575, 0.75, 0.525, 0.75, 0.575, 0.25, 0.625, 0.25, 0.625, 0.5, 0.5907, 0.5, 0.575, 0.4054, 0.5907, 0.5, 0.575, 0.5946, 0.575, 0.4054, 0.625, 0.9334, 0.875, 0.6834, 0.6139, 0.5, 0.575, 0.75, 0.625, 0.75, 0.625, 0.9334, 0.6139, 0.5, 0.575, 1.0, 0.575, 0.0, 0.6139, 0.0, 0.625, 0.06661, 0.625, 0.25, 0.575, 0.25, 0.625, 0.5, 0.875, 0.5, 0.875, 0.6834, 0.8084, 0.75, 0.625, 0.75, 0.525, 0.3162, 0.514, 0.25, 0.525, 0.1838, 0.525, 0.3162, 0.536, 0.25, 0.575, 0.25, 0.575, 0.4054, 0.5593, 0.5, 0.525, 0.5, 0.475, 0.0, 0.525, 0.0, 0.525, 0.1838, 0.514, 0.25, 0.475, 0.25, 0.475, 0.25, 0.514, 0.25, 0.525, 0.3162, 0.525, 0.5, 0.475, 0.5, 0.525, 0.0, 0.575, 0.0, 0.575, 0.25, 0.536, 0.25, 0.525, 0.1838, 0.125, 0.5, 0.375, 0.5, 0.375, 0.75, 0.125, 0.75, 0.375, 0.75, 0.425, 0.75, 0.425, 1.0, 0.375, 1.0, 0.425, 0.75, 0.475, 0.75, 0.475, 1.0, 0.425, 1.0, 0.475, 0.75, 0.525, 0.75, 0.525, 1.0, 0.475, 1.0, 0.525, 0.75, 0.575, 0.75, 0.575, 1.0, 0.525, 1.0, 0.375, 0.5, 0.425, 0.5, 0.425, 0.75, 0.375, 0.75, 0.425, 0.5, 0.475, 0.5, 0.475, 0.75, 0.425, 0.75, 0.475, 0.5, 0.525, 0.5, 0.525, 0.75, 0.475, 0.75, 0.375, 0.25, 0.425, 0.25, 0.425, 0.5, 0.375, 0.5, 0.425, 0.25, 0.475, 0.25, 0.475, 0.5, 0.425, 0.5, 0.375, 0.0, 0.425, 0.0, 0.425, 0.25, 0.375, 0.25, 0.425, 0.0, 0.475, 0.0, 0.475, 0.25, 0.425, 0.25, 0.536, 0.25, 0.525, 0.3162, 0.525, 0.1838, 0.575, 0.5946, 0.5593, 0.5, 0.575, 0.4054, 0.575, 0.5946, 0.5907, 0.5, 0.625, 0.5, 0.625, 0.75, 0.575, 0.75, 0.525, 0.5, 0.5593, 0.5, 0.575, 0.5946, 0.575, 0.75, 0.525, 0.75, 0.575, 0.25, 0.625, 0.25, 0.625, 0.5, 0.5907, 0.5, 0.575, 0.4054, 0.5907, 0.5, 0.575, 0.5946, 0.575, 0.4054, 0.625, 0.9334, 0.875, 0.6834, 0.6139, 0.5, 0.575, 0.75, 0.625, 0.75, 0.625, 0.9334, 0.6139, 0.5, 0.575, 1.0, 0.575, 0.0, 0.6139, 0.0, 0.625, 0.06661, 0.625, 0.25, 0.575, 0.25, 0.625, 0.5, 0.875, 0.5, 0.875, 0.6834, 0.8084, 0.75, 0.625, 0.75, 0.525, 0.3162, 0.514, 0.25, 0.525, 0.1838, 0.525, 0.3162, 0.536, 0.25, 0.575, 0.25, 0.575, 0.4054, 0.5593, 0.5, 0.525, 0.5, 0.475, 0.0, 0.525, 0.0, 0.525, 0.1838, 0.514, 0.25, 0.475, 0.25, 0.475, 0.25, 0.514, 0.25, 0.525, 0.3162, 0.525, 0.5, 0.475, 0.5, 0.525, 0.0, 0.575, 0.0, 0.575, 0.25, 0.536, 0.25, 0.525, 0.1838, 0.0, 1.0, 0.25, 1.0, 0.25, 0.9167, 0.0, 0.9167, 0.0, 0.08333, 0.25, 0.08333, 0.25, 0.0, 0.0, 0.0, 0.0, 0.1667, 0.25, 0.1667, 0.25, 0.08333, 0.0, 0.08333, 0.0, 0.25, 0.25, 0.25, 0.25, 0.1667, 0.0, 0.1667, 0.0, 0.3333, 0.25, 0.3333, 0.25, 0.25, 0.0, 0.25, 0.0, 0.4167, 0.25, 0.4167, 0.25, 0.3333, 0.0, 0.3333, 0.0, 0.5, 0.25, 0.5, 0.25, 0.4167, 0.0, 0.4167, 0.0, 0.5833, 0.25, 0.5833, 0.25, 0.5, 0.0, 0.5, 0.0, 0.6667, 0.25, 0.6667, 0.25, 0.5833, 0.0, 0.5833, 0.0, 0.75, 0.25, 0.75, 0.25, 0.6667, 0.0, 0.6667, 0.0, 0.8333, 0.25, 0.8333, 0.25, 0.75, 0.0, 0.75, 0.0, 0.9167, 0.25, 0.9167, 0.25, 0.8333, 0.0, 0.8333, 0.25, 1.0, 0.5, 1.0, 0.5, 0.9167, 0.25, 0.9167, 0.25, 0.08333, 0.5, 0.08333, 0.5, 0.0, 0.25, 0.0, 0.25, 0.1667, 0.5, 0.1667, 0.5, 0.08333, 0.25, 0.08333, 0.25, 0.25, 0.5, 0.25, 0.5, 0.1667, 0.25, 0.1667, 0.25, 0.3333, 0.5, 0.3333, 0.5, 0.25, 0.25, 0.25, 0.25, 0.4167, 0.5, 0.4167, 0.5, 0.3333, 0.25, 0.3333, 0.25, 0.5, 0.5, 0.5, 0.5, 0.4167, 0.25, 0.4167, 0.25, 0.5833, 0.5, 0.5833, 0.5, 0.5, 0.25, 0.5, 0.25, 0.6667, 0.5, 0.6667, 0.5, 0.5833, 0.25, 0.5833, 0.25, 0.75, 0.5, 0.75, 0.5, 0.6667, 0.25, 0.6667, 0.25, 0.8333, 0.5, 0.8333, 0.5, 0.75, 0.25, 0.75, 0.25, 0.9167, 0.5, 0.9167, 0.5, 0.8333, 0.25, 0.8333, 0.5, 1.0, 0.75, 1.0, 0.75, 0.9167, 0.5, 0.9167, 0.5, 0.08333, 0.75, 0.08333, 0.75, 0.0, 0.5, 0.0, 0.5, 0.1667, 0.75, 0.1667, 0.75, 0.08333, 0.5, 0.08333, 0.5, 0.25, 0.75, 0.25, 0.75, 0.1667, 0.5, 0.1667, 0.5, 0.3333, 0.75, 0.3333, 0.75, 0.25, 0.5, 0.25, 0.5, 0.4167, 0.75, 0.4167, 0.75, 0.3333, 0.5, 0.3333, 0.5, 0.5, 0.75, 0.5, 0.75, 0.4167, 0.5, 0.4167, 0.5, 0.5833, 0.75, 0.5833, 0.75, 0.5, 0.5, 0.5, 0.5, 0.6667, 0.75, 0.6667, 0.75, 0.5833, 0.5, 0.5833, 0.5, 0.75, 0.75, 0.75, 0.75, 0.6667, 0.5, 0.6667, 0.5, 0.8333, 0.75, 0.8333, 0.75, 0.75, 0.5, 0.75, 0.5, 0.9167, 0.75, 0.9167, 0.75, 0.8333, 0.5, 0.8333, 0.75, 1.0, 1.0, 1.0, 1.0, 0.9167, 0.75, 0.9167, 0.75, 0.08333, 1.0, 0.08333, 1.0, 0.0, 0.75, 0.0, 0.75, 0.1667, 1.0, 0.1667, 1.0, 0.08333, 0.75, 0.08333, 0.75, 0.25, 1.0, 0.25, 1.0, 0.1667, 0.75, 0.1667, 0.75, 0.3333, 1.0, 0.3333, 1.0, 0.25, 0.75, 0.25, 0.75, 0.4167, 1.0, 0.4167, 1.0, 0.3333, 0.75, 0.3333, 0.75, 0.5, 1.0, 0.5, 1.0, 0.4167, 0.75, 0.4167, 0.75, 0.5833, 1.0, 0.5833, 1.0, 0.5, 0.75, 0.5, 0.75, 0.6667, 1.0, 0.6667, 1.0, 0.5833, 0.75, 0.5833, 0.75, 0.75, 1.0, 0.75, 1.0, 0.6667, 0.75, 0.6667, 0.75, 0.8333, 1.0, 0.8333, 1.0, 0.75, 0.75, 0.75, 0.75, 0.9167, 1.0, 0.9167, 1.0, 0.8333, 0.75, 0.8333, 0.0, 1.0, 0.25, 1.0, 0.25, 0.9167, 0.0, 0.9167, 0.0, 0.08333, 0.25, 0.08333, 0.25, 0.0, 0.0, 0.0, 0.0, 0.1667, 0.25, 0.1667, 0.25, 0.08333, 0.0, 0.08333, 0.0, 0.25, 0.25, 0.25, 0.25, 0.1667, 0.0, 0.1667, 0.0, 0.3333, 0.25, 0.3333, 0.25, 0.25, 0.0, 0.25, 0.0, 0.4167, 0.25, 0.4167, 0.25, 0.3333, 0.0, 0.3333, 0.0, 0.5, 0.25, 0.5, 0.25, 0.4167, 0.0, 0.4167, 0.0, 0.5833, 0.25, 0.5833, 0.25, 0.5, 0.0, 0.5, 0.0, 0.6667, 0.25, 0.6667, 0.25, 0.5833, 0.0, 0.5833, 0.0, 0.75, 0.25, 0.75, 0.25, 0.6667, 0.0, 0.6667, 0.0, 0.8333, 0.25, 0.8333, 0.25, 0.75, 0.0, 0.75, 0.0, 0.9167, 0.25, 0.9167, 0.25, 0.8333, 0.0, 0.8333, 0.25, 1.0, 0.5, 1.0, 0.5, 0.9167, 0.25, 0.9167, 0.25, 0.08333, 0.5, 0.08333, 0.5, 0.0, 0.25, 0.0, 0.25, 0.1667, 0.5, 0.1667, 0.5, 0.08333, 0.25, 0.08333, 0.25, 0.25, 0.5, 0.25, 0.5, 0.1667, 0.25, 0.1667, 0.25, 0.3333, 0.5, 0.3333, 0.5, 0.25, 0.25, 0.25, 0.25, 0.4167, 0.5, 0.4167, 0.5, 0.3333, 0.25, 0.3333, 0.25, 0.5, 0.5, 0.5, 0.5, 0.4167, 0.25, 0.4167, 0.25, 0.5833, 0.5, 0.5833, 0.5, 0.5, 0.25, 0.5, 0.25, 0.6667, 0.5, 0.6667, 0.5, 0.5833, 0.25, 0.5833, 0.25, 0.75, 0.5, 0.75, 0.5, 0.6667, 0.25, 0.6667, 0.25, 0.8333, 0.5, 0.8333, 0.5, 0.75, 0.25, 0.75, 0.25, 0.9167, 0.5, 0.9167, 0.5, 0.8333, 0.25, 0.8333, 0.5, 1.0, 0.75, 1.0, 0.75, 0.9167, 0.5, 0.9167, 0.5, 0.08333, 0.75, 0.08333, 0.75, 0.0, 0.5, 0.0, 0.5, 0.1667, 0.75, 0.1667, 0.75, 0.08333, 0.5, 0.08333, 0.5, 0.25, 0.75, 0.25, 0.75, 0.1667, 0.5, 0.1667, 0.5, 0.3333, 0.75, 0.3333, 0.75, 0.25, 0.5, 0.25, 0.5, 0.4167, 0.75, 0.4167, 0.75, 0.3333, 0.5, 0.3333, 0.5, 0.5, 0.75, 0.5, 0.75, 0.4167, 0.5, 0.4167, 0.5, 0.5833, 0.75, 0.5833, 0.75, 0.5, 0.5, 0.5, 0.5, 0.6667, 0.75, 0.6667, 0.75, 0.5833, 0.5, 0.5833, 0.5, 0.75, 0.75, 0.75, 0.75, 0.6667, 0.5, 0.6667, 0.5, 0.8333, 0.75, 0.8333, 0.75, 0.75, 0.5, 0.75, 0.5, 0.9167, 0.75, 0.9167, 0.75, 0.8333, 0.5, 0.8333, 0.75, 1.0, 1.0, 1.0, 1.0, 0.9167, 0.75, 0.9167, 0.75, 0.08333, 1.0, 0.08333, 1.0, 0.0, 0.75, 0.0, 0.75, 0.1667, 1.0, 0.1667, 1.0, 0.08333, 0.75, 0.08333, 0.75, 0.25, 1.0, 0.25, 1.0, 0.1667, 0.75, 0.1667, 0.75, 0.3333, 1.0, 0.3333, 1.0, 0.25, 0.75, 0.25, 0.75, 0.4167, 1.0, 0.4167, 1.0, 0.3333, 0.75, 0.3333, 0.75, 0.5, 1.0, 0.5, 1.0, 0.4167, 0.75, 0.4167, 0.75, 0.5833, 1.0, 0.5833, 1.0, 0.5, 0.75, 0.5, 0.75, 0.6667, 1.0, 0.6667, 1.0, 0.5833, 0.75, 0.5833, 0.75, 0.75, 1.0, 0.75, 1.0, 0.6667, 0.75, 0.6667, 0.75, 0.8333, 1.0, 0.8333, 1.0, 0.75, 0.75, 0.75, 0.75, 0.9167, 1.0, 0.9167, 1.0, 0.8333, 0.75, 0.8333, 0.0, 1.0, 0.25, 1.0, 0.25, 0.9167, 0.0, 0.9167, 0.0, 0.08333, 0.25, 0.08333, 0.25, 0.0, 0.0, 0.0, 0.0, 0.1667, 0.25, 0.1667, 0.25, 0.08333, 0.0, 0.08333, 0.0, 0.25, 0.25, 0.25, 0.25, 0.1667, 0.0, 0.1667, 0.0, 0.3333, 0.25, 0.3333, 0.25, 0.25, 0.0, 0.25, 0.0, 0.4167, 0.25, 0.4167, 0.25, 0.3333, 0.0, 0.3333, 0.0, 0.5, 0.25, 0.5, 0.25, 0.4167, 0.0, 0.4167, 0.0, 0.5833, 0.25, 0.5833, 0.25, 0.5, 0.0, 0.5, 0.0, 0.6667, 0.25, 0.6667, 0.25, 0.5833, 0.0, 0.5833, 0.0, 0.75, 0.25, 0.75, 0.25, 0.6667, 0.0, 0.6667, 0.0, 0.8333, 0.25, 0.8333, 0.25, 0.75, 0.0, 0.75, 0.0, 0.9167, 0.25, 0.9167, 0.25, 0.8333, 0.0, 0.8333, 0.25, 1.0, 0.5, 1.0, 0.5, 0.9167, 0.25, 0.9167, 0.25, 0.08333, 0.5, 0.08333, 0.5, 0.0, 0.25, 0.0, 0.25, 0.1667, 0.5, 0.1667, 0.5, 0.08333, 0.25, 0.08333, 0.25, 0.25, 0.5, 0.25, 0.5, 0.1667, 0.25, 0.1667, 0.25, 0.3333, 0.5, 0.3333, 0.5, 0.25, 0.25, 0.25, 0.25, 0.4167, 0.5, 0.4167, 0.5, 0.3333, 0.25, 0.3333, 0.25, 0.5, 0.5, 0.5, 0.5, 0.4167, 0.25, 0.4167, 0.25, 0.5833, 0.5, 0.5833, 0.5, 0.5, 0.25, 0.5, 0.25, 0.6667, 0.5, 0.6667, 0.5, 0.5833, 0.25, 0.5833, 0.25, 0.75, 0.5, 0.75, 0.5, 0.6667, 0.25, 0.6667, 0.25, 0.8333, 0.5, 0.8333, 0.5, 0.75, 0.25, 0.75, 0.25, 0.9167, 0.5, 0.9167, 0.5, 0.8333, 0.25, 0.8333, 0.5, 1.0, 0.75, 1.0, 0.75, 0.9167, 0.5, 0.9167, 0.5, 0.08333, 0.75, 0.08333, 0.75, 0.0, 0.5, 0.0, 0.5, 0.1667, 0.75, 0.1667, 0.75, 0.08333, 0.5, 0.08333, 0.5, 0.25, 0.75, 0.25, 0.75, 0.1667, 0.5, 0.1667, 0.5, 0.3333, 0.75, 0.3333, 0.75, 0.25, 0.5, 0.25, 0.5, 0.4167, 0.75, 0.4167, 0.75, 0.3333, 0.5, 0.3333, 0.5, 0.5, 0.75, 0.5, 0.75, 0.4167, 0.5, 0.4167, 0.5, 0.5833, 0.75, 0.5833, 0.75, 0.5, 0.5, 0.5, 0.5, 0.6667, 0.75, 0.6667, 0.75, 0.5833, 0.5, 0.5833, 0.5, 0.75, 0.75, 0.75, 0.75, 0.6667, 0.5, 0.6667, 0.5, 0.8333, 0.75, 0.8333, 0.75, 0.75, 0.5, 0.75, 0.5, 0.9167, 0.75, 0.9167, 0.75, 0.8333, 0.5, 0.8333, 0.75, 1.0, 1.0, 1.0, 1.0, 0.9167, 0.75, 0.9167, 0.75, 0.08333, 1.0, 0.08333, 1.0, 0.0, 0.75, 0.0, 0.75, 0.1667, 1.0, 0.1667, 1.0, 0.08333, 0.75, 0.08333, 0.75, 0.25, 1.0, 0.25, 1.0, 0.1667, 0.75, 0.1667, 0.75, 0.3333, 1.0, 0.3333, 1.0, 0.25, 0.75, 0.25, 0.75, 0.4167, 1.0, 0.4167, 1.0, 0.3333, 0.75, 0.3333, 0.75, 0.5, 1.0, 0.5, 1.0, 0.4167, 0.75, 0.4167, 0.75, 0.5833, 1.0, 0.5833, 1.0, 0.5, 0.75, 0.5, 0.75, 0.6667, 1.0, 0.6667, 1.0, 0.5833, 0.75, 0.5833, 0.75, 0.75, 1.0, 0.75, 1.0, 0.6667, 0.75, 0.6667, 0.75, 0.8333, 1.0, 0.8333, 1.0, 0.75, 0.75, 0.75, 0.75, 0.9167, 1.0, 0.9167, 1.0, 0.8333, 0.75, 0.8333, 0.375, 0.0, 0.625, 0.0, 0.625, 0.25, 0.375, 0.25, 0.375, 0.25, 0.625, 0.25, 0.625, 0.5, 0.375, 0.5, 0.375, 0.5, 0.625, 0.5, 0.625, 0.75, 0.375, 0.75, 0.375, 0.75, 0.625, 0.75, 0.625, 1.0, 0.375, 1.0, 0.125, 0.5, 0.375, 0.5, 0.375, 0.75, 0.125, 0.75, 0.625, 0.5, 0.875, 0.5, 0.875, 0.75, 0.625, 0.75, 0.125, 0.5, 0.375, 0.5, 0.375, 0.75, 0.125, 0.75, 0.625, 0.5, 0.875, 0.5, 0.875, 0.75, 0.625, 0.75, 0.4707, 0.75, 0.4707, 1.0, 0.4583, 1.0, 0.4583, 0.75, 0.4583, 0.75, 0.4583, 1.0, 0.446, 1.0, 0.446, 0.75, 0.554, 0.75, 0.554, 1.0, 0.5417, 1.0, 0.5417, 0.75, 0.5417, 0.75, 0.5417, 1.0, 0.5293, 1.0, 0.5293, 0.75, 0.4707, 0.5, 0.4707, 0.75, 0.4583, 0.75, 0.4583, 0.5, 0.4583, 0.5, 0.4583, 0.75, 0.446, 0.75, 0.446, 0.5, 0.554, 0.5, 0.554, 0.75, 0.5417, 0.75, 0.5417, 0.5, 0.5417, 0.5, 0.5417, 0.75, 0.5293, 0.75, 0.5293, 0.5, 0.4707, 0.25, 0.4707, 0.5, 0.4583, 0.5, 0.4583, 0.25, 0.4583, 0.25, 0.4583, 0.5, 0.446, 0.5, 0.446, 0.25, 0.554, 0.25, 0.554, 0.5, 0.5417, 0.5, 0.5417, 0.25, 0.5417, 0.25, 0.5417, 0.5, 0.5293, 0.5, 0.5293, 0.25, 0.4707, 0.0, 0.4707, 0.25, 0.4583, 0.25, 0.4583, 0.0, 0.4583, 0.0, 0.4583, 0.25, 0.446, 0.25, 0.446, 0.0, 0.554, 0.0, 0.554, 0.25, 0.5417, 0.25, 0.5417, 0.0, 0.5417, 0.0, 0.5417, 0.25, 0.5293, 0.25, 0.5293, 0.0, 0.375, 0.0, 0.446, 0.0, 0.446, 0.25, 0.375, 0.25, 0.375, 0.75, 0.446, 0.75, 0.446, 1.0, 0.375, 1.0, 0.4707, 0.0, 0.5293, 0.0, 0.5293, 0.25, 0.4707, 0.25, 0.4707, 0.75, 0.5293, 0.75, 0.5293, 1.0, 0.4707, 1.0, 0.554, 0.75, 0.625, 0.75, 0.625, 1.0, 0.554, 1.0, 0.554, 0.0, 0.625, 0.0, 0.625, 0.25, 0.554, 0.25, 0.554, 0.25, 0.625, 0.25, 0.625, 0.5, 0.554, 0.5, 0.4707, 0.25, 0.5293, 0.25, 0.5293, 0.5, 0.4707, 0.5, 0.375, 0.25, 0.446, 0.25, 0.446, 0.5, 0.375, 0.5, 0.554, 0.5, 0.625, 0.5, 0.625, 0.75, 0.554, 0.75, 0.4707, 0.5, 0.5293, 0.5, 0.5293, 0.75, 0.4707, 0.75, 0.375, 0.5, 0.446, 0.5, 0.446, 0.75, 0.375, 0.75, 0.375, 0.0, 0.625, 0.0, 0.625, 0.25, 0.375, 0.25, 0.375, 0.25, 0.625, 0.25, 0.625, 0.5, 0.375, 0.5, 0.375, 0.5, 0.625, 0.5, 0.625, 0.75, 0.375, 0.75, 0.375, 0.75, 0.625, 0.75, 0.625, 1.0, 0.375, 1.0, 0.375, 0.0, 0.375, 0.25, 0.375, 0.25, 0.375, 0.0, 0.625, 0.5, 0.875, 0.5, 0.875, 0.75, 0.625, 0.75, 0.375, 0.25, 0.375, 0.5, 0.375, 0.5, 0.375, 0.25, 0.375, 0.5, 0.375, 0.75, 0.375, 0.75, 0.375, 0.5, 0.375, 0.75, 0.375, 1.0, 0.375, 1.0, 0.375, 0.75, 0.375, 0.25, 0.375, 0.5, 0.375, 0.5, 0.375, 0.25, 0.125, 0.5, 0.375, 0.5, 0.375, 0.75, 0.125, 0.75, 0.375, 0.5, 0.375, 0.75, 0.375, 0.75, 0.375, 0.5, 0.375, 0.0, 0.375, 0.25, 0.375, 0.25, 0.375, 0.0, 0.375, 0.75, 0.375, 1.0, 0.375, 1.0, 0.375, 0.75, 0.375, 0.0, 0.375, 0.25, 0.375, 0.25, 0.375, 0.0, 0.375, 0.25, 0.375, 0.25, 0.375, 0.25, 0.375, 0.25, 0.375, 0.25, 0.375, 0.0, 0.375, 0.0, 0.375, 0.25, 0.375, 1.0, 0.375, 1.0, 0.375, 1.0, 0.375, 1.0, 0.375, 0.5, 0.375, 0.75, 0.375, 0.75, 0.375, 0.5, 0.375, 0.75, 0.375, 0.75, 0.375, 0.75, 0.375, 0.75, 0.375, 0.75, 0.375, 0.5, 0.375, 0.5, 0.375, 0.75, 0.375, 0.5, 0.375, 0.5, 0.375, 0.5, 0.375, 0.5])
me_b_ziercurve_002.materials.append(mat_material_004)
me_b_ziercurve_002.materials.append(mat_material)
me_b_ziercurve_002.materials.append(mat_material_001)
me_b_ziercurve_002.materials.append(mat_material_002)
me_b_ziercurve_002.materials.append(mat_material_003)
me_b_ziercurve_002.auto_texspace = False
me_b_ziercurve_002.update()

# ---- objects
ob_b_ziercurve_002 = bpy.data.objects.new('BézierCurve.002', me_b_ziercurve_002)

# ---- transforms, parenting, visibility, modifiers, constraints
ob_b_ziercurve_002.location = (0.0009425, 0.001612, 0.001787)
ob_b_ziercurve_002.rotation_euler = (0.0, -0.0, 1.571)
ob_b_ziercurve_002.scale = (1.05, 1.05, 1.05)

# ---- collection membership
col_collection.objects.link(ob_b_ziercurve_002)

# ---- scene / render settings (as saved in the file)
scene.frame_start = 1; scene.frame_end = 250; scene.frame_set(1)
scene.render.engine = 'BLENDER_EEVEE_NEXT'
scene.render.bake_bias = 0.0
scene.render.bake_samples = 0
scene.cycles.sampling_pattern = 'TABULATED_SOBOL'
scene.eevee.use_volume_custom_range = False
bpy.context.view_layer.update()

# ---- added for rendering (the .blend has no active camera and no usable light): camera, sun
cam_auto = bpy.data.cameras.new('AutoCamera')
cam_auto.lens = 50.0
cam_auto.sensor_width = 36.0
cam_auto.clip_end = 1000.0
ob_auto_camera = bpy.data.objects.new('AutoCamera', cam_auto)
scene.collection.objects.link(ob_auto_camera)
ob_auto_camera.location = (4.52064, -5.38955, 4.13147)
ob_auto_camera.rotation_euler = (1.09748, -7.21219e-08, 0.694738)
scene.camera = ob_auto_camera
light_auto_sun = bpy.data.lights.new('AutoSun', 'SUN')
light_auto_sun.energy = 3.0
light_auto_sun.angle = 0.0523599
ob_auto_sun = bpy.data.objects.new('AutoSun', light_auto_sun)
scene.collection.objects.link(ob_auto_sun)
ob_auto_sun.rotation_euler = (0.872665, 0.174533, 0.523599)
bpy.context.view_layer.update()
